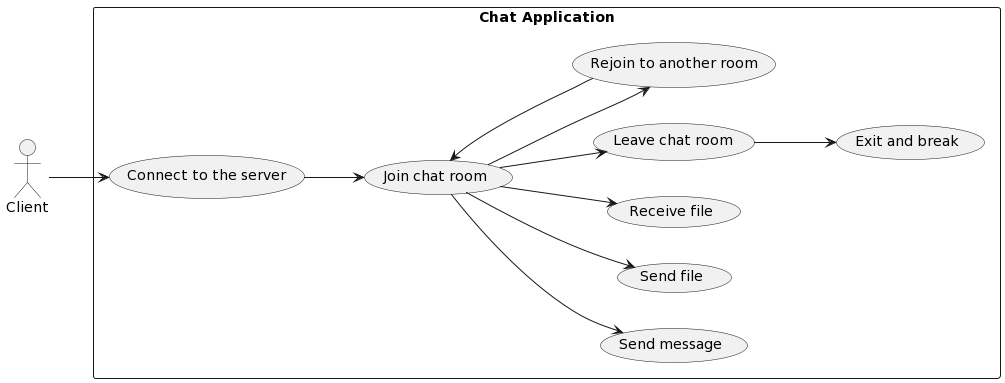

The diagram above was rendered by PlantUML. Its source (embedded in the PNG):
@startuml
left to right direction
actor Client as "Client"

rectangle "Chat Application" as ChatApp {
    usecase "Connect to the server" as Connect
    usecase "Join chat room" as JoinRoom
    usecase "Send message" as SendMessage
    usecase "Send file" as SendFile
    usecase "Receive file" as ReceiveFile
    usecase "Leave chat room" as LeaveRoom
    usecase "Rejoin to another room" as Rejoin
    usecase "Exit and break" as Exit
}

Client --> Connect
Connect --> JoinRoom
JoinRoom --> SendMessage
JoinRoom --> SendFile
JoinRoom --> ReceiveFile
JoinRoom --> Rejoin
Rejoin --> JoinRoom
JoinRoom --> LeaveRoom
LeaveRoom --> Exit
@enduml